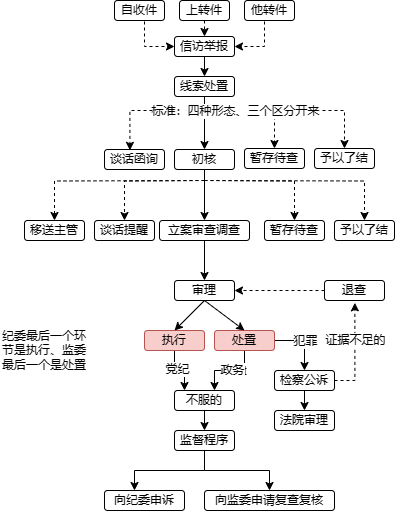

The diagram above was exported from draw.io. Its source (the exported page's mxGraphModel, read from the mxfile embedded in the PNG):
<mxGraphModel dx="1411" dy="816" grid="1" gridSize="10" guides="1" tooltips="1" connect="1" arrows="1" fold="1" page="1" pageScale="1" pageWidth="827" pageHeight="1169" math="0" shadow="0">
  <root>
    <mxCell id="0" />
    <mxCell id="1" parent="0" />
    <mxCell id="2" style="edgeStyle=orthogonalEdgeStyle;rounded=0;orthogonalLoop=1;jettySize=auto;html=1;exitX=0.5;exitY=1;exitDx=0;exitDy=0;entryX=0.5;entryY=0;entryDx=0;entryDy=0;" edge="1" parent="1" source="3" target="9">
      <mxGeometry relative="1" as="geometry" />
    </mxCell>
    <UserObject label="信访举报" tooltip="信访来源有三种：自收、上转、他转。&#10;信访方式有四种：来信、来访、来电、网络。" id="3">
      <mxCell style="rounded=1;whiteSpace=wrap;html=1;" vertex="1" parent="1">
        <mxGeometry x="368" y="626" width="60" height="20" as="geometry" />
      </mxCell>
    </UserObject>
    <mxCell id="4" style="edgeStyle=orthogonalEdgeStyle;rounded=0;orthogonalLoop=1;jettySize=auto;html=1;exitX=0.5;exitY=1;exitDx=0;exitDy=0;entryX=0.5;entryY=0;entryDx=0;entryDy=0;" edge="1" parent="1" source="9" target="15">
      <mxGeometry relative="1" as="geometry" />
    </mxCell>
    <mxCell id="5" style="edgeStyle=orthogonalEdgeStyle;rounded=0;orthogonalLoop=1;jettySize=auto;html=1;exitX=0.5;exitY=1;exitDx=0;exitDy=0;entryX=0.424;entryY=0.043;entryDx=0;entryDy=0;entryPerimeter=0;dashed=1;" edge="1" parent="1" source="9" target="31">
      <mxGeometry relative="1" as="geometry">
        <Array as="points">
          <mxPoint x="398" y="700" />
          <mxPoint x="323" y="700" />
        </Array>
      </mxGeometry>
    </mxCell>
    <mxCell id="6" style="edgeStyle=orthogonalEdgeStyle;rounded=0;orthogonalLoop=1;jettySize=auto;html=1;exitX=0.5;exitY=1;exitDx=0;exitDy=0;entryX=0.5;entryY=0;entryDx=0;entryDy=0;dashed=1;" edge="1" parent="1" source="9" target="32">
      <mxGeometry relative="1" as="geometry">
        <Array as="points">
          <mxPoint x="398" y="700" />
          <mxPoint x="468" y="700" />
        </Array>
      </mxGeometry>
    </mxCell>
    <mxCell id="7" style="edgeStyle=orthogonalEdgeStyle;rounded=0;orthogonalLoop=1;jettySize=auto;html=1;exitX=0.5;exitY=1;exitDx=0;exitDy=0;entryX=0.5;entryY=0;entryDx=0;entryDy=0;dashed=1;" edge="1" parent="1" target="33">
      <mxGeometry relative="1" as="geometry">
        <mxPoint x="398" y="680" as="sourcePoint" />
        <mxPoint x="538" y="712" as="targetPoint" />
        <Array as="points">
          <mxPoint x="398" y="700" />
          <mxPoint x="538" y="700" />
        </Array>
      </mxGeometry>
    </mxCell>
    <mxCell id="8" value="标准：四种形态、三个区分开来" style="edgeLabel;html=1;align=center;verticalAlign=middle;resizable=0;points=[];" vertex="1" connectable="0" parent="7">
      <mxGeometry x="-0.7528" relative="1" as="geometry">
        <mxPoint x="26" as="offset" />
      </mxGeometry>
    </mxCell>
    <UserObject label="线索处置" tooltip="线索处置之前要登记，这个活是案件管理的，线索处置要报备，报备结果有四种：谈话函询、初核、暂存、了结。" id="9">
      <mxCell style="rounded=1;whiteSpace=wrap;html=1;" vertex="1" parent="1">
        <mxGeometry x="368" y="666" width="60" height="20" as="geometry" />
      </mxCell>
    </UserObject>
    <mxCell id="10" style="edgeStyle=orthogonalEdgeStyle;rounded=0;orthogonalLoop=1;jettySize=auto;html=1;exitX=0.5;exitY=1;exitDx=0;exitDy=0;entryX=0.5;entryY=0;entryDx=0;entryDy=0;" edge="1" parent="1" source="15" target="17">
      <mxGeometry relative="1" as="geometry">
        <mxPoint x="398" y="770" as="sourcePoint" />
      </mxGeometry>
    </mxCell>
    <mxCell id="11" style="edgeStyle=orthogonalEdgeStyle;rounded=0;orthogonalLoop=1;jettySize=auto;html=1;exitX=0.5;exitY=1;exitDx=0;exitDy=0;entryX=0.5;entryY=0;entryDx=0;entryDy=0;dashed=1;" edge="1" parent="1" target="41">
      <mxGeometry relative="1" as="geometry">
        <mxPoint x="398" y="770" as="sourcePoint" />
      </mxGeometry>
    </mxCell>
    <mxCell id="12" style="edgeStyle=orthogonalEdgeStyle;rounded=0;orthogonalLoop=1;jettySize=auto;html=1;exitX=0.5;exitY=1;exitDx=0;exitDy=0;dashed=1;" edge="1" parent="1" target="42">
      <mxGeometry relative="1" as="geometry">
        <mxPoint x="398" y="770" as="sourcePoint" />
      </mxGeometry>
    </mxCell>
    <mxCell id="13" style="edgeStyle=orthogonalEdgeStyle;rounded=0;orthogonalLoop=1;jettySize=auto;html=1;exitX=0.5;exitY=1;exitDx=0;exitDy=0;entryX=0.5;entryY=0;entryDx=0;entryDy=0;dashed=1;" edge="1" parent="1" target="43">
      <mxGeometry relative="1" as="geometry">
        <mxPoint x="398" y="770" as="sourcePoint" />
      </mxGeometry>
    </mxCell>
    <mxCell id="14" style="edgeStyle=orthogonalEdgeStyle;rounded=0;orthogonalLoop=1;jettySize=auto;html=1;exitX=0.5;exitY=1;exitDx=0;exitDy=0;entryX=0.5;entryY=0;entryDx=0;entryDy=0;dashed=1;" edge="1" parent="1" target="44">
      <mxGeometry relative="1" as="geometry">
        <mxPoint x="398" y="770" as="sourcePoint" />
      </mxGeometry>
    </mxCell>
    <UserObject label="初核" tooltip="大问题初核立案，承办部门应当综合分析初步核实情况，按照拟立案审查调查、予以了结、谈话提醒、暂存待查，或者移送有关党组织处理等方式提出处置建议。" id="15">
      <mxCell style="rounded=1;whiteSpace=wrap;html=1;" vertex="1" parent="1">
        <mxGeometry x="368" y="739" width="60" height="20" as="geometry" />
      </mxCell>
    </UserObject>
    <mxCell id="16" style="edgeStyle=orthogonalEdgeStyle;rounded=0;orthogonalLoop=1;jettySize=auto;html=1;exitX=0.5;exitY=1;exitDx=0;exitDy=0;entryX=0.5;entryY=0;entryDx=0;entryDy=0;" edge="1" parent="1" source="17" target="18">
      <mxGeometry relative="1" as="geometry" />
    </mxCell>
    <mxCell id="17" value="立案审查调查" style="rounded=1;whiteSpace=wrap;html=1;" vertex="1" parent="1">
      <mxGeometry x="353" y="810" width="90" height="20" as="geometry" />
    </mxCell>
    <mxCell id="18" value="审理" style="rounded=1;whiteSpace=wrap;html=1;" vertex="1" parent="1">
      <mxGeometry x="368" y="870" width="60" height="20" as="geometry" />
    </mxCell>
    <mxCell id="19" style="edgeStyle=orthogonalEdgeStyle;rounded=0;orthogonalLoop=1;jettySize=auto;html=1;exitX=0.5;exitY=1;exitDx=0;exitDy=0;" edge="1" parent="1" source="21" target="40">
      <mxGeometry relative="1" as="geometry">
        <Array as="points">
          <mxPoint x="368" y="960" />
          <mxPoint x="378" y="960" />
        </Array>
      </mxGeometry>
    </mxCell>
    <mxCell id="20" value="党纪" style="edgeLabel;html=1;align=center;verticalAlign=middle;resizable=0;points=[];" vertex="1" connectable="0" parent="19">
      <mxGeometry x="-0.2667" y="2" relative="1" as="geometry">
        <mxPoint as="offset" />
      </mxGeometry>
    </mxCell>
    <mxCell id="21" value="执行" style="rounded=1;whiteSpace=wrap;html=1;fillColor=#f8cecc;strokeColor=#b85450;" vertex="1" parent="1">
      <mxGeometry x="338" y="920" width="60" height="20" as="geometry" />
    </mxCell>
    <mxCell id="22" style="edgeStyle=orthogonalEdgeStyle;rounded=0;orthogonalLoop=1;jettySize=auto;html=1;exitX=0.5;exitY=1;exitDx=0;exitDy=0;entryX=0.5;entryY=0;entryDx=0;entryDy=0;" edge="1" parent="1">
      <mxGeometry relative="1" as="geometry">
        <mxPoint x="408" y="980" as="targetPoint" />
        <mxPoint x="448" y="940" as="sourcePoint" />
        <Array as="points">
          <mxPoint x="438" y="940" />
          <mxPoint x="438" y="960" />
          <mxPoint x="408" y="960" />
        </Array>
      </mxGeometry>
    </mxCell>
    <mxCell id="23" value="Text" style="edgeLabel;html=1;align=center;verticalAlign=middle;resizable=0;points=[];" vertex="1" connectable="0" parent="22">
      <mxGeometry x="-0.0026" relative="1" as="geometry">
        <mxPoint as="offset" />
      </mxGeometry>
    </mxCell>
    <mxCell id="24" value="政务" style="edgeLabel;html=1;align=center;verticalAlign=middle;resizable=0;points=[];" vertex="1" connectable="0" parent="22">
      <mxGeometry x="0.0646" y="-1" relative="1" as="geometry">
        <mxPoint as="offset" />
      </mxGeometry>
    </mxCell>
    <mxCell id="25" style="edgeStyle=orthogonalEdgeStyle;rounded=0;orthogonalLoop=1;jettySize=auto;html=1;exitX=1;exitY=0.5;exitDx=0;exitDy=0;entryX=0.5;entryY=0;entryDx=0;entryDy=0;" edge="1" parent="1" source="27" target="48">
      <mxGeometry relative="1" as="geometry" />
    </mxCell>
    <mxCell id="26" value="&lt;font style=&quot;font-size: 11px;&quot;&gt;犯罪&lt;/font&gt;" style="edgeLabel;html=1;align=center;verticalAlign=middle;resizable=0;points=[];" vertex="1" connectable="0" parent="25">
      <mxGeometry x="0.0889" relative="1" as="geometry">
        <mxPoint y="-3" as="offset" />
      </mxGeometry>
    </mxCell>
    <mxCell id="27" value="处置" style="rounded=1;whiteSpace=wrap;html=1;fillColor=#f8cecc;strokeColor=#b85450;" vertex="1" parent="1">
      <mxGeometry x="408" y="920" width="60" height="20" as="geometry" />
    </mxCell>
    <mxCell id="28" value="" style="endArrow=classic;html=1;rounded=0;strokeWidth=1;" edge="1" parent="1">
      <mxGeometry width="50" height="50" relative="1" as="geometry">
        <mxPoint x="398" y="890" as="sourcePoint" />
        <mxPoint x="368" y="920" as="targetPoint" />
        <Array as="points">
          <mxPoint x="368" y="920" />
        </Array>
      </mxGeometry>
    </mxCell>
    <mxCell id="29" value="" style="endArrow=classic;html=1;rounded=0;strokeWidth=1;exitX=0.5;exitY=1;exitDx=0;exitDy=0;" edge="1" parent="1" source="18">
      <mxGeometry width="50" height="50" relative="1" as="geometry">
        <mxPoint x="448" y="870" as="sourcePoint" />
        <mxPoint x="438" y="920" as="targetPoint" />
        <Array as="points">
          <mxPoint x="438" y="920" />
        </Array>
      </mxGeometry>
    </mxCell>
    <mxCell id="30" value="纪委最后一个环节是执行、监委最后一个是处置" style="text;html=1;strokeColor=none;fillColor=none;align=left;verticalAlign=middle;whiteSpace=wrap;rounded=0;" vertex="1" parent="1">
      <mxGeometry x="194" y="905" width="94" height="70" as="geometry" />
    </mxCell>
    <UserObject label="谈话函询" tooltip="小问题谈话函询" id="31">
      <mxCell style="rounded=1;whiteSpace=wrap;html=1;" vertex="1" parent="1">
        <mxGeometry x="298" y="739" width="60" height="20" as="geometry" />
      </mxCell>
    </UserObject>
    <UserObject label="暂存待查" tooltip="现在不方便查的中止暂停程序" id="32">
      <mxCell style="rounded=1;whiteSpace=wrap;html=1;" vertex="1" parent="1">
        <mxGeometry x="438" y="738" width="60" height="20" as="geometry" />
      </mxCell>
    </UserObject>
    <UserObject label="予以了结" tooltip="垃圾件直接终结程序" id="33">
      <mxCell style="rounded=1;whiteSpace=wrap;html=1;" vertex="1" parent="1">
        <mxGeometry x="508" y="738" width="60" height="20" as="geometry" />
      </mxCell>
    </UserObject>
    <mxCell id="34" value="" style="edgeStyle=orthogonalEdgeStyle;rounded=0;orthogonalLoop=1;jettySize=auto;html=1;" edge="1" parent="1" source="36" target="37">
      <mxGeometry relative="1" as="geometry">
        <Array as="points">
          <mxPoint x="398" y="1060" />
          <mxPoint x="328" y="1060" />
        </Array>
      </mxGeometry>
    </mxCell>
    <mxCell id="35" value="" style="edgeStyle=orthogonalEdgeStyle;rounded=0;orthogonalLoop=1;jettySize=auto;html=1;" edge="1" parent="1" source="36" target="38">
      <mxGeometry relative="1" as="geometry" />
    </mxCell>
    <mxCell id="36" value="监督程序" style="rounded=1;whiteSpace=wrap;html=1;" vertex="1" parent="1">
      <mxGeometry x="368" y="1020" width="60" height="20" as="geometry" />
    </mxCell>
    <mxCell id="37" value="向纪委申诉" style="rounded=1;whiteSpace=wrap;html=1;" vertex="1" parent="1">
      <mxGeometry x="298" y="1080" width="80" height="20" as="geometry" />
    </mxCell>
    <mxCell id="38" value="向监委申请复查复核" style="rounded=1;whiteSpace=wrap;html=1;" vertex="1" parent="1">
      <mxGeometry x="398" y="1080" width="130" height="20" as="geometry" />
    </mxCell>
    <mxCell id="39" style="edgeStyle=orthogonalEdgeStyle;rounded=0;orthogonalLoop=1;jettySize=auto;html=1;exitX=0.5;exitY=1;exitDx=0;exitDy=0;entryX=0.5;entryY=0;entryDx=0;entryDy=0;" edge="1" parent="1" source="40" target="36">
      <mxGeometry relative="1" as="geometry" />
    </mxCell>
    <mxCell id="40" value="不服的" style="rounded=1;whiteSpace=wrap;html=1;" vertex="1" parent="1">
      <mxGeometry x="368" y="980" width="60" height="20" as="geometry" />
    </mxCell>
    <UserObject label="暂存待查" tooltip="现在不方便查的中止暂停程序" id="41">
      <mxCell style="rounded=1;whiteSpace=wrap;html=1;" vertex="1" parent="1">
        <mxGeometry x="458" y="810" width="60" height="20" as="geometry" />
      </mxCell>
    </UserObject>
    <UserObject label="予以了结" tooltip="垃圾件直接终结程序" id="42">
      <mxCell style="rounded=1;whiteSpace=wrap;html=1;" vertex="1" parent="1">
        <mxGeometry x="528" y="810" width="60" height="20" as="geometry" />
      </mxCell>
    </UserObject>
    <UserObject label="谈话提醒" tooltip="小问题谈话函询" id="43">
      <mxCell style="rounded=1;whiteSpace=wrap;html=1;" vertex="1" parent="1">
        <mxGeometry x="288" y="810" width="60" height="20" as="geometry" />
      </mxCell>
    </UserObject>
    <UserObject label="移送主管" tooltip="小问题谈话函询" id="44">
      <mxCell style="rounded=1;whiteSpace=wrap;html=1;" vertex="1" parent="1">
        <mxGeometry x="218" y="810" width="60" height="20" as="geometry" />
      </mxCell>
    </UserObject>
    <mxCell id="45" style="edgeStyle=orthogonalEdgeStyle;rounded=0;orthogonalLoop=1;jettySize=auto;html=1;exitX=0.5;exitY=1;exitDx=0;exitDy=0;entryX=0.5;entryY=0;entryDx=0;entryDy=0;" edge="1" parent="1" source="48" target="49">
      <mxGeometry relative="1" as="geometry" />
    </mxCell>
    <mxCell id="46" style="edgeStyle=orthogonalEdgeStyle;rounded=0;orthogonalLoop=1;jettySize=auto;html=1;exitX=1;exitY=0.5;exitDx=0;exitDy=0;entryX=0.506;entryY=1.117;entryDx=0;entryDy=0;entryPerimeter=0;dashed=1;" edge="1" parent="1" source="48" target="51">
      <mxGeometry relative="1" as="geometry">
        <mxPoint x="548" y="900" as="targetPoint" />
      </mxGeometry>
    </mxCell>
    <mxCell id="47" value="证据不足的" style="edgeLabel;html=1;align=center;verticalAlign=middle;resizable=0;points=[];" vertex="1" connectable="0" parent="46">
      <mxGeometry x="-0.2284" y="2" relative="1" as="geometry">
        <mxPoint x="2" y="-23" as="offset" />
      </mxGeometry>
    </mxCell>
    <mxCell id="48" value="检察公诉" style="rounded=1;whiteSpace=wrap;html=1;" vertex="1" parent="1">
      <mxGeometry x="468" y="960" width="60" height="20" as="geometry" />
    </mxCell>
    <mxCell id="49" value="法院审理" style="rounded=1;whiteSpace=wrap;html=1;" vertex="1" parent="1">
      <mxGeometry x="468" y="1000" width="60" height="20" as="geometry" />
    </mxCell>
    <mxCell id="50" style="edgeStyle=orthogonalEdgeStyle;rounded=0;orthogonalLoop=1;jettySize=auto;html=1;exitX=0;exitY=0.5;exitDx=0;exitDy=0;dashed=1;" edge="1" parent="1" source="51" target="18">
      <mxGeometry relative="1" as="geometry" />
    </mxCell>
    <mxCell id="51" value="退查" style="rounded=1;whiteSpace=wrap;html=1;" vertex="1" parent="1">
      <mxGeometry x="518" y="870" width="60" height="20" as="geometry" />
    </mxCell>
    <mxCell id="52" style="edgeStyle=orthogonalEdgeStyle;rounded=0;orthogonalLoop=1;jettySize=auto;html=1;exitX=0.5;exitY=1;exitDx=0;exitDy=0;entryX=0;entryY=0.5;entryDx=0;entryDy=0;dashed=1;" edge="1" parent="1" source="53" target="3">
      <mxGeometry relative="1" as="geometry">
        <Array as="points">
          <mxPoint x="338" y="636" />
        </Array>
      </mxGeometry>
    </mxCell>
    <UserObject label="自收件" tooltip="信访来源有三种：自收、上转、他转。&#10;信访方式有四种：来信、来访、来电、网络。" id="53">
      <mxCell style="rounded=1;whiteSpace=wrap;html=1;" vertex="1" parent="1">
        <mxGeometry x="308" y="590" width="50" height="20" as="geometry" />
      </mxCell>
    </UserObject>
    <mxCell id="54" style="edgeStyle=orthogonalEdgeStyle;rounded=0;orthogonalLoop=1;jettySize=auto;html=1;exitX=0.5;exitY=1;exitDx=0;exitDy=0;entryX=0.5;entryY=0;entryDx=0;entryDy=0;dashed=1;" edge="1" parent="1" source="55" target="3">
      <mxGeometry relative="1" as="geometry" />
    </mxCell>
    <UserObject label="上转件" tooltip="信访来源有三种：自收、上转、他转。&#10;信访方式有四种：来信、来访、来电、网络。" id="55">
      <mxCell style="rounded=1;whiteSpace=wrap;html=1;" vertex="1" parent="1">
        <mxGeometry x="373" y="590" width="50" height="20" as="geometry" />
      </mxCell>
    </UserObject>
    <mxCell id="56" style="edgeStyle=orthogonalEdgeStyle;rounded=0;orthogonalLoop=1;jettySize=auto;html=1;exitX=0.5;exitY=1;exitDx=0;exitDy=0;entryX=1;entryY=0.5;entryDx=0;entryDy=0;dashed=1;" edge="1" parent="1" source="57" target="3">
      <mxGeometry relative="1" as="geometry">
        <Array as="points">
          <mxPoint x="458" y="636" />
        </Array>
      </mxGeometry>
    </mxCell>
    <UserObject label="他转件" tooltip="信访来源有三种：自收、上转、他转。&#10;信访方式有四种：来信、来访、来电、网络。" id="57">
      <mxCell style="rounded=1;whiteSpace=wrap;html=1;" vertex="1" parent="1">
        <mxGeometry x="438" y="590" width="50" height="20" as="geometry" />
      </mxCell>
    </UserObject>
  </root>
</mxGraphModel>